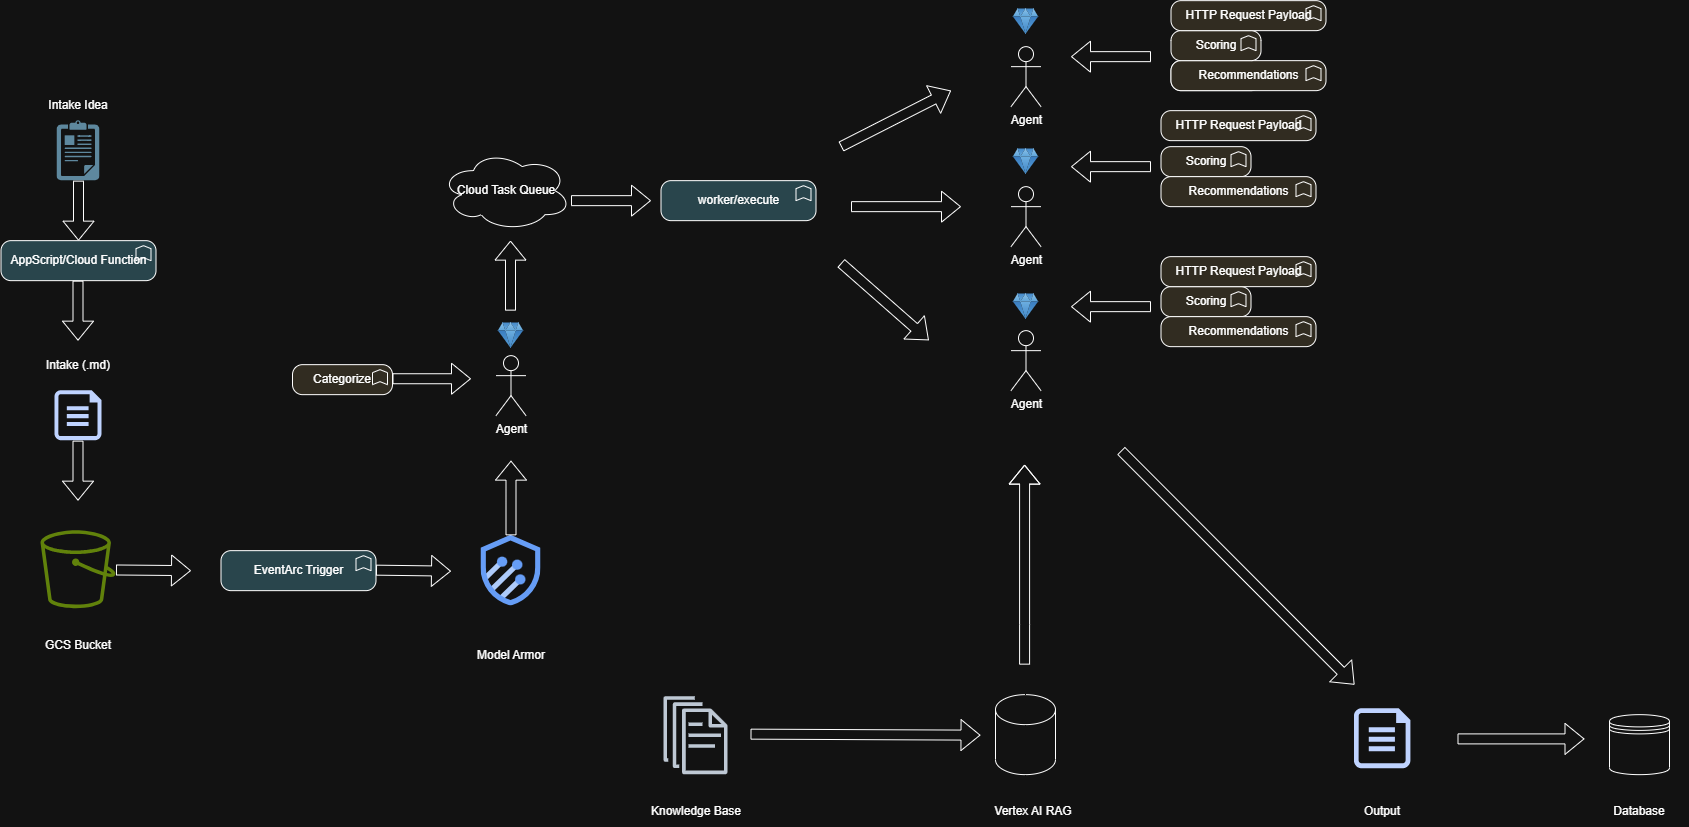

The diagram above was exported from draw.io. Its source (the exported page's mxGraphModel, read from the mxfile embedded in the PNG):
<mxGraphModel dx="1393" dy="2009" grid="1" gridSize="10" guides="1" tooltips="1" connect="1" arrows="1" fold="1" page="1" pageScale="1" pageWidth="850" pageHeight="1100" math="0" shadow="0">
  <root>
    <mxCell id="0" />
    <mxCell id="1" parent="0" />
    <mxCell id="mbEd34FM7tKnP9szu1A0-1" parent="1" style="shape=image;html=1;verticalAlign=top;verticalLabelPosition=bottom;labelBackgroundColor=#ffffff;imageAspect=0;aspect=fixed;image=https://icons.diagrams.net/icon-cache1/Business_and_Finance-2712/vector_65_13-1298.svg" value="" vertex="1">
      <mxGeometry height="60" width="60" x="57.5" y="40" as="geometry" />
    </mxCell>
    <mxCell id="mbEd34FM7tKnP9szu1A0-2" parent="1" style="text;html=1;whiteSpace=wrap;strokeColor=none;fillColor=none;align=center;verticalAlign=middle;rounded=0;" value="Intake Idea" vertex="1">
      <mxGeometry height="30" width="100" x="37.5" y="10" as="geometry" />
    </mxCell>
    <mxCell id="mbEd34FM7tKnP9szu1A0-3" edge="1" parent="1" source="mbEd34FM7tKnP9szu1A0-1" style="shape=flexArrow;endArrow=classic;html=1;rounded=0;exitX=0.5;exitY=1;exitDx=0;exitDy=0;" target="mbEd34FM7tKnP9szu1A0-4" value="">
      <mxGeometry height="50" relative="1" width="50" as="geometry">
        <mxPoint x="69.5" y="110" as="sourcePoint" />
        <mxPoint x="69.5" y="170" as="targetPoint" />
      </mxGeometry>
    </mxCell>
    <mxCell id="mbEd34FM7tKnP9szu1A0-4" parent="1" style="html=1;outlineConnect=0;whiteSpace=wrap;fillColor=#B0D0D9;shape=mxgraph.archimate4.element;appType=func;archiType=rounded;archiDomain=application;" value="AppScript/Cloud Function" vertex="1">
      <mxGeometry height="40" width="155" x="10" y="160" as="geometry" />
    </mxCell>
    <mxCell id="mbEd34FM7tKnP9szu1A0-5" edge="1" parent="1" style="shape=flexArrow;endArrow=classic;html=1;rounded=0;exitX=0.5;exitY=1;exitDx=0;exitDy=0;" value="">
      <mxGeometry height="50" relative="1" width="50" as="geometry">
        <mxPoint x="87" y="200" as="sourcePoint" />
        <mxPoint x="87" y="260" as="targetPoint" />
      </mxGeometry>
    </mxCell>
    <mxCell id="mbEd34FM7tKnP9szu1A0-6" parent="1" style="sketch=0;aspect=fixed;pointerEvents=1;shadow=0;dashed=0;html=1;strokeColor=none;labelPosition=center;verticalLabelPosition=bottom;verticalAlign=top;align=center;fillColor=#00188D;shape=mxgraph.azure.file" value="" vertex="1">
      <mxGeometry height="50" width="47" x="64" y="310" as="geometry" />
    </mxCell>
    <mxCell id="mbEd34FM7tKnP9szu1A0-7" parent="1" style="text;html=1;whiteSpace=wrap;strokeColor=none;fillColor=none;align=center;verticalAlign=middle;rounded=0;" value="Intake (.md)" vertex="1">
      <mxGeometry height="30" width="100" x="37.5" y="270" as="geometry" />
    </mxCell>
    <mxCell id="mbEd34FM7tKnP9szu1A0-8" parent="1" style="sketch=0;outlineConnect=0;fontColor=#232F3E;gradientColor=none;fillColor=#7AA116;strokeColor=none;dashed=0;verticalLabelPosition=bottom;verticalAlign=top;align=center;html=1;fontSize=12;fontStyle=0;aspect=fixed;pointerEvents=1;shape=mxgraph.aws4.bucket;" value="" vertex="1">
      <mxGeometry height="78" width="75" x="50" y="450" as="geometry" />
    </mxCell>
    <mxCell id="mbEd34FM7tKnP9szu1A0-9" edge="1" parent="1" style="shape=flexArrow;endArrow=classic;html=1;rounded=0;exitX=0.5;exitY=1;exitDx=0;exitDy=0;" value="">
      <mxGeometry height="50" relative="1" width="50" as="geometry">
        <mxPoint x="87" y="360" as="sourcePoint" />
        <mxPoint x="87" y="420" as="targetPoint" />
      </mxGeometry>
    </mxCell>
    <mxCell id="mbEd34FM7tKnP9szu1A0-10" parent="1" style="text;html=1;whiteSpace=wrap;strokeColor=none;fillColor=none;align=center;verticalAlign=middle;rounded=0;" value="GCS Bucket" vertex="1">
      <mxGeometry height="30" width="100" x="37.5" y="550" as="geometry" />
    </mxCell>
    <mxCell id="mbEd34FM7tKnP9szu1A0-11" edge="1" parent="1" source="mbEd34FM7tKnP9szu1A0-8" style="shape=flexArrow;endArrow=classic;html=1;rounded=0;" value="">
      <mxGeometry height="50" relative="1" width="50" as="geometry">
        <mxPoint x="230" y="468" as="sourcePoint" />
        <mxPoint x="200" y="490" as="targetPoint" />
      </mxGeometry>
    </mxCell>
    <mxCell id="mbEd34FM7tKnP9szu1A0-12" parent="1" style="html=1;outlineConnect=0;whiteSpace=wrap;fillColor=#B0D0D9;shape=mxgraph.archimate4.element;appType=func;archiType=rounded;archiDomain=application;" value="EventArc Trigger" vertex="1">
      <mxGeometry height="40" width="155" x="230" y="470" as="geometry" />
    </mxCell>
    <mxCell id="mbEd34FM7tKnP9szu1A0-13" parent="1" style="shape=umlActor;verticalLabelPosition=bottom;verticalAlign=top;html=1;outlineConnect=0;" value="Agent" vertex="1">
      <mxGeometry height="60" width="30" x="505" y="275" as="geometry" />
    </mxCell>
    <mxCell id="mbEd34FM7tKnP9szu1A0-14" edge="1" parent="1" style="shape=flexArrow;endArrow=classic;html=1;rounded=0;" value="">
      <mxGeometry height="50" relative="1" width="50" as="geometry">
        <mxPoint x="385" y="489.5" as="sourcePoint" />
        <mxPoint x="460" y="490.5" as="targetPoint" />
      </mxGeometry>
    </mxCell>
    <mxCell id="mbEd34FM7tKnP9szu1A0-21" parent="1" style="ellipse;shape=cloud;whiteSpace=wrap;html=1;" value="Cloud Task Queue" vertex="1">
      <mxGeometry height="80" width="130" x="450" y="70" as="geometry" />
    </mxCell>
    <mxCell id="mbEd34FM7tKnP9szu1A0-22" edge="1" parent="1" style="shape=flexArrow;endArrow=classic;html=1;rounded=0;" value="">
      <mxGeometry height="50" relative="1" width="50" as="geometry">
        <mxPoint x="519.5" y="230" as="sourcePoint" />
        <mxPoint x="519.5" y="160" as="targetPoint" />
      </mxGeometry>
    </mxCell>
    <mxCell id="mbEd34FM7tKnP9szu1A0-24" edge="1" parent="1" style="shape=flexArrow;endArrow=classic;html=1;rounded=0;" value="">
      <mxGeometry height="50" relative="1" width="50" as="geometry">
        <mxPoint x="580" y="120" as="sourcePoint" />
        <mxPoint x="660" y="120" as="targetPoint" />
      </mxGeometry>
    </mxCell>
    <mxCell id="mbEd34FM7tKnP9szu1A0-25" edge="1" parent="1" style="shape=flexArrow;endArrow=classic;html=1;rounded=0;" value="">
      <mxGeometry height="50" relative="1" width="50" as="geometry">
        <mxPoint x="850.003249993463" y="182.40874999423212" as="sourcePoint" />
        <mxPoint x="937.8199999999999" y="259.6" as="targetPoint" />
      </mxGeometry>
    </mxCell>
    <mxCell id="mbEd34FM7tKnP9szu1A0-26" parent="1" style="shape=umlActor;verticalLabelPosition=bottom;verticalAlign=top;html=1;outlineConnect=0;" value="Agent" vertex="1">
      <mxGeometry height="60" width="30" x="1020" y="250" as="geometry" />
    </mxCell>
    <mxCell id="mbEd34FM7tKnP9szu1A0-27" parent="1" style="shape=umlActor;verticalLabelPosition=bottom;verticalAlign=top;html=1;outlineConnect=0;" value="Agent" vertex="1">
      <mxGeometry height="60" width="30" x="1020" y="106" as="geometry" />
    </mxCell>
    <mxCell id="mbEd34FM7tKnP9szu1A0-28" parent="1" style="shape=umlActor;verticalLabelPosition=bottom;verticalAlign=top;html=1;outlineConnect=0;" value="Agent" vertex="1">
      <mxGeometry height="60" width="30" x="1020" y="-34" as="geometry" />
    </mxCell>
    <mxCell id="mbEd34FM7tKnP9szu1A0-39" parent="1" style="shape=image;html=1;verticalAlign=top;verticalLabelPosition=bottom;labelBackgroundColor=#ffffff;imageAspect=0;aspect=fixed;image=https://icons.diagrams.net/icon-cache1/Essentials-2657/Essentials_Diamond-579.svg" value="" vertex="1">
      <mxGeometry height="30" width="30" x="1020" y="211" as="geometry" />
    </mxCell>
    <mxCell id="mbEd34FM7tKnP9szu1A0-41" parent="1" style="shape=image;html=1;verticalAlign=top;verticalLabelPosition=bottom;labelBackgroundColor=#ffffff;imageAspect=0;aspect=fixed;image=https://icons.diagrams.net/icon-cache1/Essentials-2657/Essentials_Diamond-579.svg" value="" vertex="1">
      <mxGeometry height="30" width="30" x="1020" y="66" as="geometry" />
    </mxCell>
    <mxCell id="mbEd34FM7tKnP9szu1A0-43" parent="1" style="shape=image;html=1;verticalAlign=top;verticalLabelPosition=bottom;labelBackgroundColor=#ffffff;imageAspect=0;aspect=fixed;image=https://icons.diagrams.net/icon-cache1/Essentials-2657/Essentials_Diamond-579.svg" value="" vertex="1">
      <mxGeometry height="30" width="30" x="1020" y="-74" as="geometry" />
    </mxCell>
    <mxCell id="mbEd34FM7tKnP9szu1A0-44" parent="1" style="html=1;outlineConnect=0;whiteSpace=wrap;fillColor=#E5DFD3;shape=mxgraph.archimate4.element;appType=func;archiType=rounded;archiDomain=common;" value="Scoring" vertex="1">
      <mxGeometry height="30" width="90" x="1180" y="-20" as="geometry" />
    </mxCell>
    <mxCell id="mbEd34FM7tKnP9szu1A0-45" parent="1" style="html=1;outlineConnect=0;whiteSpace=wrap;fillColor=#E5DFD3;shape=mxgraph.archimate4.element;appType=func;archiType=rounded;archiDomain=common;" value="Recommendations" vertex="1">
      <mxGeometry height="30" width="155" x="1180" y="-20" as="geometry" />
    </mxCell>
    <mxCell id="mbEd34FM7tKnP9szu1A0-46" edge="1" parent="1" style="shape=flexArrow;endArrow=classic;html=1;rounded=0;" value="">
      <mxGeometry height="50" relative="1" width="50" as="geometry">
        <Array as="points">
          <mxPoint x="1160" y="-24" />
        </Array>
        <mxPoint x="1160" y="-24" as="sourcePoint" />
        <mxPoint x="1080" y="-24" as="targetPoint" />
      </mxGeometry>
    </mxCell>
    <mxCell id="mbEd34FM7tKnP9szu1A0-47" parent="1" style="html=1;outlineConnect=0;whiteSpace=wrap;fillColor=#E5DFD3;shape=mxgraph.archimate4.element;appType=func;archiType=rounded;archiDomain=common;" value="Scoring" vertex="1">
      <mxGeometry height="30" width="90" x="1170" y="66" as="geometry" />
    </mxCell>
    <mxCell id="mbEd34FM7tKnP9szu1A0-48" parent="1" style="html=1;outlineConnect=0;whiteSpace=wrap;fillColor=#E5DFD3;shape=mxgraph.archimate4.element;appType=func;archiType=rounded;archiDomain=common;" value="Recommendations" vertex="1">
      <mxGeometry height="30" width="155" x="1170" y="96" as="geometry" />
    </mxCell>
    <mxCell id="mbEd34FM7tKnP9szu1A0-49" edge="1" parent="1" style="shape=flexArrow;endArrow=classic;html=1;rounded=0;" value="">
      <mxGeometry height="50" relative="1" width="50" as="geometry">
        <Array as="points">
          <mxPoint x="1160" y="86" />
        </Array>
        <mxPoint x="1160" y="86" as="sourcePoint" />
        <mxPoint x="1080" y="86" as="targetPoint" />
      </mxGeometry>
    </mxCell>
    <mxCell id="mbEd34FM7tKnP9szu1A0-50" parent="1" style="html=1;outlineConnect=0;whiteSpace=wrap;fillColor=#E5DFD3;shape=mxgraph.archimate4.element;appType=func;archiType=rounded;archiDomain=common;" value="Scoring" vertex="1">
      <mxGeometry height="30" width="90" x="1170" y="206" as="geometry" />
    </mxCell>
    <mxCell id="mbEd34FM7tKnP9szu1A0-51" parent="1" style="html=1;outlineConnect=0;whiteSpace=wrap;fillColor=#E5DFD3;shape=mxgraph.archimate4.element;appType=func;archiType=rounded;archiDomain=common;" value="Recommendations" vertex="1">
      <mxGeometry height="30" width="155" x="1170" y="236" as="geometry" />
    </mxCell>
    <mxCell id="mbEd34FM7tKnP9szu1A0-52" edge="1" parent="1" style="shape=flexArrow;endArrow=classic;html=1;rounded=0;" value="">
      <mxGeometry height="50" relative="1" width="50" as="geometry">
        <Array as="points">
          <mxPoint x="1160" y="226" />
        </Array>
        <mxPoint x="1160" y="226" as="sourcePoint" />
        <mxPoint x="1080" y="226" as="targetPoint" />
      </mxGeometry>
    </mxCell>
    <mxCell id="mbEd34FM7tKnP9szu1A0-53" parent="1" style="sketch=0;outlineConnect=0;fontColor=#232F3E;gradientColor=none;fillColor=#232F3D;strokeColor=none;dashed=0;verticalLabelPosition=bottom;verticalAlign=top;align=center;html=1;fontSize=12;fontStyle=0;aspect=fixed;pointerEvents=1;shape=mxgraph.aws4.documents;" value="" vertex="1">
      <mxGeometry height="78" width="64" x="673" y="616" as="geometry" />
    </mxCell>
    <mxCell id="mbEd34FM7tKnP9szu1A0-54" parent="1" style="text;html=1;whiteSpace=wrap;strokeColor=none;fillColor=none;align=center;verticalAlign=middle;rounded=0;" value="Knowledge Base" vertex="1">
      <mxGeometry height="30" width="100" x="655" y="716" as="geometry" />
    </mxCell>
    <mxCell id="mbEd34FM7tKnP9szu1A0-55" parent="1" style="shape=cylinder3;whiteSpace=wrap;html=1;boundedLbl=1;backgroundOutline=1;size=15;" value="" vertex="1">
      <mxGeometry height="80" width="60" x="1004.5" y="614" as="geometry" />
    </mxCell>
    <mxCell id="mbEd34FM7tKnP9szu1A0-56" edge="1" parent="1" style="shape=flexArrow;endArrow=classic;html=1;rounded=0;" value="">
      <mxGeometry height="50" relative="1" width="50" as="geometry">
        <mxPoint x="759.5" y="653.5" as="sourcePoint" />
        <mxPoint x="989.5" y="654.5" as="targetPoint" />
      </mxGeometry>
    </mxCell>
    <mxCell id="mbEd34FM7tKnP9szu1A0-57" parent="1" style="text;html=1;whiteSpace=wrap;strokeColor=none;fillColor=none;align=center;verticalAlign=middle;rounded=0;" value="Vertex AI RAG" vertex="1">
      <mxGeometry height="30" width="100" x="992" y="716" as="geometry" />
    </mxCell>
    <mxCell id="mbEd34FM7tKnP9szu1A0-58" edge="1" parent="1" style="shape=flexArrow;endArrow=classic;html=1;rounded=0;" value="">
      <mxGeometry height="50" relative="1" width="50" as="geometry">
        <Array as="points">
          <mxPoint x="1033.59" y="544" />
        </Array>
        <mxPoint x="1033.59" y="584" as="sourcePoint" />
        <mxPoint x="1033.59" y="384" as="targetPoint" />
      </mxGeometry>
    </mxCell>
    <mxCell id="mbEd34FM7tKnP9szu1A0-60" parent="1" style="sketch=0;aspect=fixed;pointerEvents=1;shadow=0;dashed=0;html=1;strokeColor=none;labelPosition=center;verticalLabelPosition=bottom;verticalAlign=top;align=center;fillColor=#00188D;shape=mxgraph.azure.file" value="" vertex="1">
      <mxGeometry height="60" width="56.41" x="1363.5" y="628" as="geometry" />
    </mxCell>
    <mxCell id="mbEd34FM7tKnP9szu1A0-61" parent="1" style="text;html=1;whiteSpace=wrap;strokeColor=none;fillColor=none;align=center;verticalAlign=middle;rounded=0;" value="Output" vertex="1">
      <mxGeometry height="30" width="100" x="1341.71" y="716" as="geometry" />
    </mxCell>
    <mxCell id="mbEd34FM7tKnP9szu1A0-65" parent="1" style="shape=datastore;whiteSpace=wrap;html=1;" value="" vertex="1">
      <mxGeometry height="60" width="60" x="1618.5" y="634" as="geometry" />
    </mxCell>
    <mxCell id="mbEd34FM7tKnP9szu1A0-66" parent="1" style="text;html=1;whiteSpace=wrap;strokeColor=none;fillColor=none;align=center;verticalAlign=middle;rounded=0;" value="Database" vertex="1">
      <mxGeometry height="30" width="100" x="1598.5" y="716" as="geometry" />
    </mxCell>
    <mxCell id="mbEd34FM7tKnP9szu1A0-67" edge="1" parent="1" style="shape=flexArrow;endArrow=classic;html=1;rounded=0;" value="">
      <mxGeometry height="50" relative="1" width="50" as="geometry">
        <mxPoint x="1466.5" y="658.25" as="sourcePoint" />
        <mxPoint x="1593.5" y="658.25" as="targetPoint" />
      </mxGeometry>
    </mxCell>
    <mxCell id="07oovV6VszfVxD_8LGaj-2" parent="1" style="editableCssRules=.*;html=1;shape=image;verticalLabelPosition=bottom;labelBackgroundColor=#ffffff;verticalAlign=top;aspect=fixed;imageAspect=0;image=data:image/svg+xml,(base64 omitted: 1068 chars);" value="" vertex="1">
      <mxGeometry height="70.59" width="60" x="490" y="454.7" as="geometry" />
    </mxCell>
    <mxCell id="07oovV6VszfVxD_8LGaj-3" parent="1" style="text;html=1;whiteSpace=wrap;strokeColor=none;fillColor=none;align=center;verticalAlign=middle;rounded=0;" value="Model Armor" vertex="1">
      <mxGeometry height="30" width="100" x="470" y="560" as="geometry" />
    </mxCell>
    <mxCell id="07oovV6VszfVxD_8LGaj-5" edge="1" parent="1" source="07oovV6VszfVxD_8LGaj-2" style="shape=flexArrow;endArrow=classic;html=1;rounded=0;exitX=0.5;exitY=0;exitDx=0;exitDy=0;" value="">
      <mxGeometry height="50" relative="1" width="50" as="geometry">
        <mxPoint x="505" y="410" as="sourcePoint" />
        <mxPoint x="520" y="380" as="targetPoint" />
      </mxGeometry>
    </mxCell>
    <mxCell id="07oovV6VszfVxD_8LGaj-10" parent="1" style="shape=image;html=1;verticalAlign=top;verticalLabelPosition=bottom;labelBackgroundColor=#ffffff;imageAspect=0;aspect=fixed;image=https://icons.diagrams.net/icon-cache1/Essentials-2657/Essentials_Diamond-579.svg" value="" vertex="1">
      <mxGeometry height="30" width="30" x="505" y="240" as="geometry" />
    </mxCell>
    <mxCell id="07oovV6VszfVxD_8LGaj-11" parent="1" style="html=1;outlineConnect=0;whiteSpace=wrap;fillColor=#E5DFD3;shape=mxgraph.archimate4.element;appType=func;archiType=rounded;archiDomain=common;" value="Categorize" vertex="1">
      <mxGeometry height="30" width="100" x="301.5" y="284" as="geometry" />
    </mxCell>
    <mxCell id="07oovV6VszfVxD_8LGaj-14" edge="1" parent="1" style="shape=flexArrow;endArrow=classic;html=1;rounded=0;" value="">
      <mxGeometry height="50" relative="1" width="50" as="geometry">
        <mxPoint x="401.5" y="298.09000000000003" as="sourcePoint" />
        <mxPoint x="480" y="298.09" as="targetPoint" />
      </mxGeometry>
    </mxCell>
    <mxCell id="07oovV6VszfVxD_8LGaj-15" parent="1" style="html=1;outlineConnect=0;whiteSpace=wrap;fillColor=#B0D0D9;shape=mxgraph.archimate4.element;appType=func;archiType=rounded;archiDomain=application;" value="worker/execute" vertex="1">
      <mxGeometry height="40" width="155" x="670" y="100" as="geometry" />
    </mxCell>
    <mxCell id="07oovV6VszfVxD_8LGaj-18" edge="1" parent="1" style="shape=flexArrow;endArrow=classic;html=1;rounded=0;" value="">
      <mxGeometry height="50" relative="1" width="50" as="geometry">
        <mxPoint x="860" y="126" as="sourcePoint" />
        <mxPoint x="970" y="126" as="targetPoint" />
      </mxGeometry>
    </mxCell>
    <mxCell id="07oovV6VszfVxD_8LGaj-19" edge="1" parent="1" style="shape=flexArrow;endArrow=classic;html=1;rounded=0;" value="">
      <mxGeometry height="50" relative="1" width="50" as="geometry">
        <mxPoint x="850" y="66" as="sourcePoint" />
        <mxPoint x="960" y="10" as="targetPoint" />
      </mxGeometry>
    </mxCell>
    <mxCell id="07oovV6VszfVxD_8LGaj-21" edge="1" parent="1" style="shape=flexArrow;endArrow=classic;html=1;rounded=0;" value="">
      <mxGeometry height="50" relative="1" width="50" as="geometry">
        <Array as="points" />
        <mxPoint x="1130" y="370" as="sourcePoint" />
        <mxPoint x="1363.5" y="604" as="targetPoint" />
      </mxGeometry>
    </mxCell>
    <mxCell id="07oovV6VszfVxD_8LGaj-22" parent="1" style="html=1;outlineConnect=0;whiteSpace=wrap;fillColor=#E5DFD3;shape=mxgraph.archimate4.element;appType=func;archiType=rounded;archiDomain=common;" value="Scoring" vertex="1">
      <mxGeometry height="30" width="90" x="1180" y="-50" as="geometry" />
    </mxCell>
    <mxCell id="07oovV6VszfVxD_8LGaj-23" parent="1" style="html=1;outlineConnect=0;whiteSpace=wrap;fillColor=#E5DFD3;shape=mxgraph.archimate4.element;appType=func;archiType=rounded;archiDomain=common;" value="HTTP Request Payload" vertex="1">
      <mxGeometry height="30" width="155" x="1180" y="-80" as="geometry" />
    </mxCell>
    <mxCell id="07oovV6VszfVxD_8LGaj-25" parent="1" style="html=1;outlineConnect=0;whiteSpace=wrap;fillColor=#E5DFD3;shape=mxgraph.archimate4.element;appType=func;archiType=rounded;archiDomain=common;" value="HTTP Request Payload" vertex="1">
      <mxGeometry height="30" width="155" x="1170" y="30" as="geometry" />
    </mxCell>
    <mxCell id="07oovV6VszfVxD_8LGaj-26" parent="1" style="html=1;outlineConnect=0;whiteSpace=wrap;fillColor=#E5DFD3;shape=mxgraph.archimate4.element;appType=func;archiType=rounded;archiDomain=common;" value="HTTP Request Payload" vertex="1">
      <mxGeometry height="30" width="155" x="1170" y="176" as="geometry" />
    </mxCell>
  </root>
</mxGraphModel>